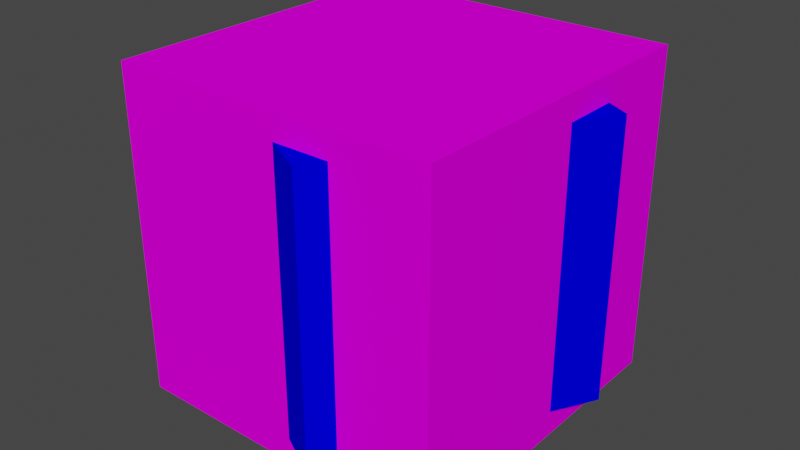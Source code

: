 # Source: sensor_animation.blend  (saved by Blender 3.4.6; exported with 4.5.12 LTS)
import bpy
from mathutils import Matrix  # noqa: F401  (used for matrix-valued properties, if any)

bpy.ops.wm.read_factory_settings(use_empty=True)
scene = bpy.context.scene
scene.name = 'Scene'

# ---- collections
col_collection = bpy.data.collections.new('Collection'); scene.collection.children.link(col_collection)

# ---- materials (node trees are filled in below, after node groups)
mat_material_sismic_mass = bpy.data.materials.new('material_sismic_mass')
mat_material_sismic_mass.use_transparent_shadow = False
mat_material_sismic_mass.diffuse_color = (0.0, 0.0, 1.0, 1.0)
mat_material_body_sensor = bpy.data.materials.new('material_body_sensor')
mat_material_body_sensor.use_transparent_shadow = False
mat_material_body_sensor.diffuse_color = (1.0, 0.0, 1.0, 0.2)

# ---- material node trees

# ---- world
world_world = bpy.data.worlds.new('World'); scene.world = world_world
world_world.use_nodes = True; world_world.node_tree.nodes.clear()
_N = world_world.node_tree.nodes; _L = world_world.node_tree.links
n0 = _N.new('ShaderNodeOutputWorld'); n0.name = 'World Output'; n0.location = (300, 300)
n1 = _N.new('ShaderNodeBackground'); n1.name = 'Background'; n1.location = (10, 300)
n1.inputs[0].default_value = (0.05088, 0.05088, 0.05088, 1.0)
_L.new(n1.outputs[0], n0.inputs[0])
n0.is_active_output = True
world_world.color = (0.05088, 0.05088, 0.05088)
world_world.use_sun_shadow = False
world_world.sun_shadow_jitter_overblur = 0.0

# ---- meshes
me_cube_008 = bpy.data.meshes.new('Cube.008')
me_cube_008.from_pydata([(-8.2, -8.2, -8.2), (-8.2, -8.2, 8.2), (-8.2, 8.2, -8.2), (-8.2, 8.2, 8.2), (8.2, -8.2, -8.2), (8.2, -8.2, 8.2), (8.2, 8.2, -8.2), (8.2, 8.2, 8.2)], [], [(0, 1, 3, 2), (2, 3, 7, 6), (6, 7, 5, 4), (4, 5, 1, 0), (2, 6, 4, 0), (7, 3, 1, 5)])
_uv = me_cube_008.uv_layers.new(name='UVMap')
_uv.uv.foreach_set('vector', [0.375, 0.0, 0.625, 0.0, 0.625, 0.25, 0.375, 0.25, 0.375, 0.25, 0.625, 0.25, 0.625, 0.5, 0.375, 0.5, 0.375, 0.5, 0.625, 0.5, 0.625, 0.75, 0.375, 0.75, 0.375, 0.75, 0.625, 0.75, 0.625, 1.0, 0.375, 1.0, 0.125, 0.5, 0.375, 0.5, 0.375, 0.75, 0.125, 0.75, 0.625, 0.5, 0.875, 0.5, 0.875, 0.75, 0.625, 0.75])
me_cube_008.materials.append(mat_material_sismic_mass)
me_cube_008.update()
me_cube_009 = bpy.data.meshes.new('Cube.009')
me_cube_009.from_pydata([(-9.7, -9.7, -9.7), (-9.7, -9.7, 9.7), (-9.7, 9.7, -9.7), (-9.7, 9.7, 9.7), (9.7, -9.7, -9.7), (9.7, -9.7, 9.7), (9.7, 9.7, -9.7), (9.7, 9.7, 9.7)], [], [(0, 1, 3, 2), (2, 3, 7, 6), (6, 7, 5, 4), (4, 5, 1, 0), (2, 6, 4, 0), (7, 3, 1, 5)])
_uv = me_cube_009.uv_layers.new(name='UVMap')
_uv.uv.foreach_set('vector', [0.375, 0.0, 0.625, 0.0, 0.625, 0.25, 0.375, 0.25, 0.375, 0.25, 0.625, 0.25, 0.625, 0.5, 0.375, 0.5, 0.375, 0.5, 0.625, 0.5, 0.625, 0.75, 0.375, 0.75, 0.375, 0.75, 0.625, 0.75, 0.625, 1.0, 0.375, 1.0, 0.125, 0.5, 0.375, 0.5, 0.375, 0.75, 0.125, 0.75, 0.625, 0.5, 0.875, 0.5, 0.875, 0.75, 0.625, 0.75])
me_cube_009.materials.append(mat_material_body_sensor)
me_cube_009.update()

# ---- objects
ob_sismic_mass = bpy.data.objects.new('sismic_mass', me_cube_008)
ob_body_sensor = bpy.data.objects.new('body_sensor', me_cube_009)

# ---- transforms, parenting, visibility, modifiers, constraints
ob_sismic_mass.location = (0.0007157, 0.00271, 3.436e-22)
ob_sismic_mass.rotation_euler = (-3.091e-21, 6.862e-19, -0.4936)
ob_body_sensor.location = (-0.000437, 0.001873, 0.0)

# ---- collection membership
col_collection.objects.link(ob_sismic_mass)
col_collection.objects.link(ob_body_sensor)

# ---- scene / render settings (as saved in the file)
scene.frame_start = 1; scene.frame_end = 99; scene.frame_set(37)
scene.render.engine = 'BLENDER_EEVEE_NEXT'
scene.render.fps = 25
scene.cycles.sampling_pattern = 'TABULATED_SOBOL'
scene.cycles.use_light_tree = False
scene.eevee.light_threshold = 5.0
scene.view_settings.view_transform = 'Filmic'
bpy.context.view_layer.update()

# ---- added for rendering (the .blend has no active camera and no usable light): camera, sun
cam_auto = bpy.data.cameras.new('AutoCamera')
cam_auto.lens = 50.0
cam_auto.sensor_width = 36.0
cam_auto.clip_end = 1000.0
ob_auto_camera = bpy.data.objects.new('AutoCamera', cam_auto)
scene.collection.objects.link(ob_auto_camera)
ob_auto_camera.location = (34.1614, -40.9901, 27.3285)
ob_auto_camera.rotation_euler = (1.09748, -7.21219e-08, 0.694738)
scene.camera = ob_auto_camera
light_auto_sun = bpy.data.lights.new('AutoSun', 'SUN')
light_auto_sun.energy = 3.0
light_auto_sun.angle = 0.0523599
ob_auto_sun = bpy.data.objects.new('AutoSun', light_auto_sun)
scene.collection.objects.link(ob_auto_sun)
ob_auto_sun.rotation_euler = (0.872665, 0.174533, 0.523599)
bpy.context.view_layer.update()
